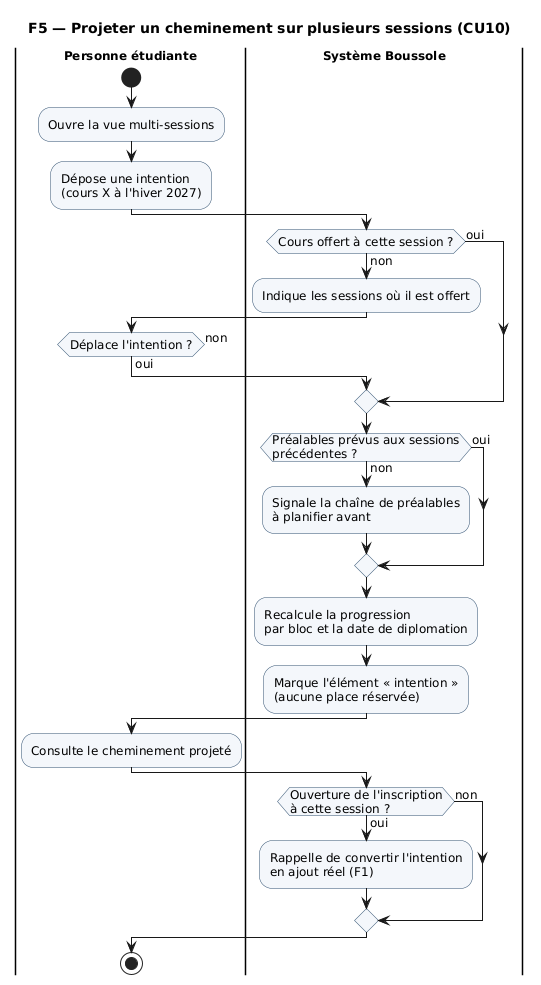

The diagram above was rendered by PlantUML. Its source (embedded in the PNG):
@startuml A2-F5-projeter-cheminement
skinparam defaultFontName DejaVu Sans
skinparam defaultFontSize 12
skinparam shadowing false
skinparam ActivityBackgroundColor #F4F7FB
skinparam ActivityBorderColor #2F4F6F
skinparam SwimlaneTitleFontStyle bold
title F5 — Projeter un cheminement sur plusieurs sessions (CU10)
|Personne étudiante|
start
:Ouvre la vue multi-sessions;
:Dépose une intention\n(cours X à l'hiver 2027);
|Système Boussole|
if (Cours offert à cette session ?) then (non)
  :Indique les sessions où il est offert;
  |Personne étudiante|
  if (Déplace l'intention ?) then (oui)
    |Système Boussole|
  else (non)
    stop
  endif
else (oui)
endif
|Système Boussole|
if (Préalables prévus aux sessions\nprécédentes ?) then (non)
  :Signale la chaîne de préalables\nà planifier avant;
else (oui)
endif
:Recalcule la progression\npar bloc et la date de diplomation;
:Marque l'élément « intention »\n(aucune place réservée);
|Personne étudiante|
:Consulte le cheminement projeté;
|Système Boussole|
if (Ouverture de l'inscription\nà cette session ?) then (oui)
  :Rappelle de convertir l'intention\nen ajout réel (F1);
else (non)
endif
|Personne étudiante|
stop
@enduml